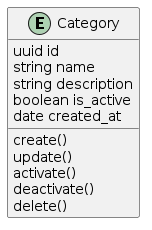

The diagram above was rendered by PlantUML. Its source (embedded in the PNG):
@startuml

entity Category

Category : uuid id 
Category : string name 
Category : string description 
Category : boolean is_active 
Category : date created_at 

Category : create()
Category : update()
Category : activate()
Category : deactivate()
Category : delete()

@enduml